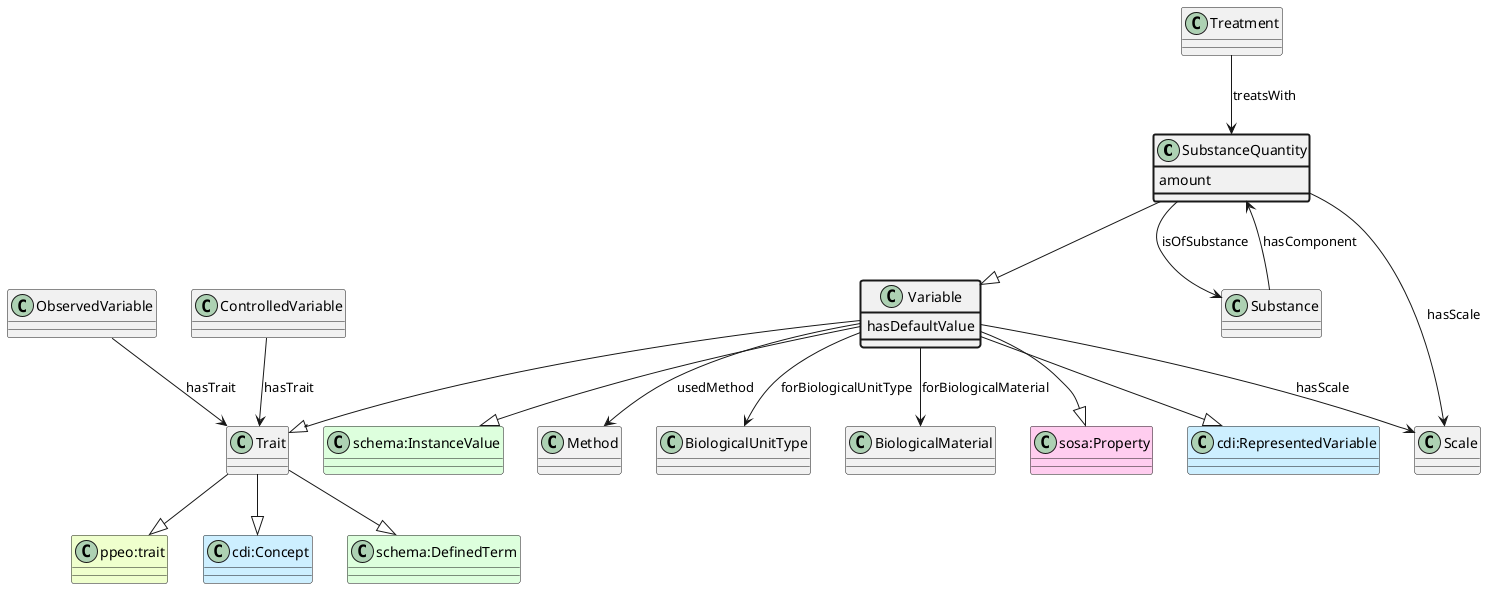

The diagram above was rendered by PlantUML. Its source (embedded in the PNG):
@startuml
class SubstanceQuantity  #line.bold
class Variable  
class Trait  
class "ppeo:trait" #EEFFCC 
Trait --|> "ppeo:trait"
class "cdi:Concept" #CCEEFF 
Trait --|> "cdi:Concept"
class "schema:DefinedTerm" #DDFFDD 
Trait --|> "schema:DefinedTerm"
Variable --|> Trait
class "sosa:Property" #FFCCEE 
Variable --|> "sosa:Property"
class "cdi:RepresentedVariable" #CCEEFF 
Variable --|> "cdi:RepresentedVariable"
class "schema:InstanceValue" #DDFFDD 
Variable --|> "schema:InstanceValue"
SubstanceQuantity --|> Variable
class Treatment 
Treatment --> SubstanceQuantity : treatsWith
class Substance 
Substance --> SubstanceQuantity : hasComponent
class Substance 
SubstanceQuantity --> Substance : isOfSubstance
class SubstanceQuantity #line.bold {
    amount
}
class Scale 
SubstanceQuantity --> Scale : hasScale
class Variable #line.bold {
    hasDefaultValue
}
class Method 
Variable --> Method : usedMethod
class BiologicalUnitType 
Variable --> BiologicalUnitType : forBiologicalUnitType
class BiologicalMaterial 
Variable --> BiologicalMaterial : forBiologicalMaterial
class Scale 
Variable --> Scale : hasScale
class ObservedVariable 
ObservedVariable --> Trait : hasTrait
class ControlledVariable 
ControlledVariable --> Trait : hasTrait
@enduml